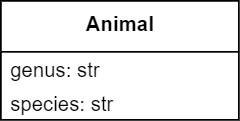

The diagram above was exported from draw.io. Its source (the exported page's mxGraphModel, read from the mxfile embedded in the PNG):
<mxGraphModel dx="538" dy="362" grid="1" gridSize="10" guides="1" tooltips="1" connect="1" arrows="1" fold="1" page="1" pageScale="1" pageWidth="850" pageHeight="1100" math="0" shadow="0">
  <root>
    <mxCell id="0" />
    <mxCell id="1" parent="0" />
    <mxCell id="2" value="&lt;b&gt;Animal&lt;/b&gt;" style="swimlane;fontStyle=0;align=center;verticalAlign=top;childLayout=stackLayout;horizontal=1;startSize=30;horizontalStack=0;resizeParent=1;resizeParentMax=0;resizeLast=0;collapsible=0;marginBottom=0;html=1;" vertex="1" parent="1">
      <mxGeometry x="285" y="210" width="140" height="70" as="geometry" />
    </mxCell>
    <mxCell id="3" value="genus: str" style="text;html=1;strokeColor=none;fillColor=none;align=left;verticalAlign=middle;spacingLeft=4;spacingRight=4;overflow=hidden;rotatable=0;points=[[0,0.5],[1,0.5]];portConstraint=eastwest;" vertex="1" parent="2">
      <mxGeometry y="30" width="140" height="20" as="geometry" />
    </mxCell>
    <mxCell id="4" value="species: str" style="text;html=1;strokeColor=none;fillColor=none;align=left;verticalAlign=middle;spacingLeft=4;spacingRight=4;overflow=hidden;rotatable=0;points=[[0,0.5],[1,0.5]];portConstraint=eastwest;" vertex="1" parent="2">
      <mxGeometry y="50" width="140" height="20" as="geometry" />
    </mxCell>
  </root>
</mxGraphModel>